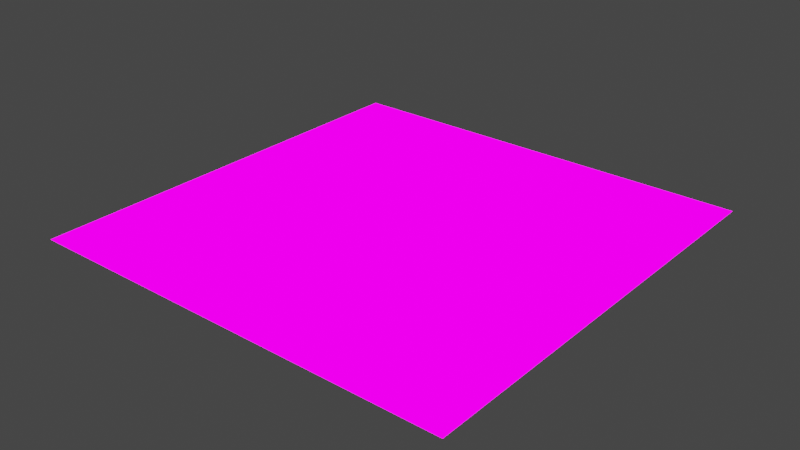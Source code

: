 # Source: carpet.blend  (saved by Blender 3.3.6; exported with 4.5.12 LTS)
import bpy
from mathutils import Matrix  # noqa: F401  (used for matrix-valued properties, if any)

bpy.ops.wm.read_factory_settings(use_empty=True)
scene = bpy.context.scene
scene.name = 'Scene'

# ---- collections
col_collection = bpy.data.collections.new('Collection'); scene.collection.children.link(col_collection)

# ---- images (referenced by path relative to the original .blend; pixels are not part of the script)
import os
ASSET_DIR = os.environ.get("B2B_ASSET_DIR", "")  # directory of the original .blend (textures are referenced by path, not embedded)
HERE = os.path.dirname(os.path.abspath(__file__))  # packed textures are extracted next to this script under _unpacked/

def load_image(name, relpath, width, height, colorspace="sRGB"):
    """Load a texture the original file referenced (path relative to the .blend, or extracted next to this script)."""
    p = next((c for c in (os.path.join(HERE, relpath), os.path.join(ASSET_DIR, relpath)) if relpath and os.path.exists(c)), "")
    if p:
        img = bpy.data.images.load(p, check_existing=True)
        img.name = name
    else:  # same state as the original file: an image datablock whose file is absent (Cycles renders it pink)
        img = bpy.data.images.new(name, width, height)
        img.source = "FILE"
        img.filepath = "//" + (relpath or name)
    img.colorspace_settings.name = colorspace
    return img
img_carpet_png = load_image('carpet.png', 'carpet.png', 1024, 1024, 'sRGB')

# ---- materials (node trees are filled in below, after node groups)
mat_material = bpy.data.materials.new('Material')
mat_material.alpha_threshold = 0.0
mat_material.use_transparent_shadow = False
mat_material.roughness = 0.5
mat_material.line_color = (0.0, 0.0, 0.0, 1.0)

# ---- material node trees
mat_material.use_nodes = True; mat_material.node_tree.nodes.clear()
_N = mat_material.node_tree.nodes; _L = mat_material.node_tree.links
n0 = _N.new('ShaderNodeOutputMaterial'); n0.name = 'Material Output'; n0.location = (300, 300)
n1 = _N.new('ShaderNodeBsdfPrincipled'); n1.name = 'Principled BSDF'; n1.location = (10, 300)
n1.distribution = 'GGX'
n1.subsurface_method = 'RANDOM_WALK_SKIN'
n1.inputs[2].default_value = 1.0
n1.inputs[3].default_value = 1.45
n1.inputs[13].default_value = 0.0
n1.inputs[27].default_value = (0.0, 0.0, 0.0, 1.0)
n1.inputs[28].default_value = 1.0
n2 = _N.new('ShaderNodeTexImage'); n2.name = 'Image Texture'; n2.location = (-280, 275)
n2.image = img_carpet_png
_L.new(n1.outputs[0], n0.inputs[0])
_L.new(n2.outputs[0], n1.inputs[0])
n0.is_active_output = True

# ---- world
world_world = bpy.data.worlds.new('World'); scene.world = world_world
world_world.use_nodes = True; world_world.node_tree.nodes.clear()
_N = world_world.node_tree.nodes; _L = world_world.node_tree.links
n0 = _N.new('ShaderNodeOutputWorld'); n0.name = 'World Output'; n0.location = (300, 300)
n1 = _N.new('ShaderNodeBackground'); n1.name = 'Background'; n1.location = (10, 300)
n1.inputs[0].default_value = (0.05088, 0.05088, 0.05088, 1.0)
_L.new(n1.outputs[0], n0.inputs[0])
n0.is_active_output = True
world_world.color = (0.05088, 0.05088, 0.05088)
world_world.use_sun_shadow = False
world_world.sun_shadow_jitter_overblur = 0.0

# ---- lights
light_sun = bpy.data.lights.new('Sun', 'SUN')
light_sun.transmission_factor = 0.0
light_sun.shadow_soft_size = 0.125

# ---- meshes
me_plane = bpy.data.meshes.new('Plane')
me_plane.from_pydata([(-1.0, -1.0, 0.0), (1.0, -1.0, 0.0), (-1.0, 1.0, 0.0), (1.0, 1.0, 0.0)], [], [(0, 1, 3, 2)])
_uv = me_plane.uv_layers.new(name='UVMap')
_uv.uv.foreach_set('vector', [-1.547, -1.547, 2.547, -1.547, 2.547, 2.547, -1.547, 2.547])
me_plane.materials.append(mat_material)
me_plane.update()

# ---- objects
ob_plane = bpy.data.objects.new('Plane', me_plane)
ob_sun = bpy.data.objects.new('Sun', light_sun)

# ---- transforms, parenting, visibility, modifiers, constraints
ob_plane.location = (0.0, 0.0, 0.0)
ob_plane.scale = (10.0, 10.0, 1.0)
ob_sun.location = (0.0, 0.0, 0.0)

# ---- collection membership
col_collection.objects.link(ob_plane)
col_collection.objects.link(ob_sun)

# ---- scene / render settings (as saved in the file)
scene.frame_start = 1; scene.frame_end = 250; scene.frame_set(1)
scene.render.engine = 'BLENDER_EEVEE_NEXT'
scene.cycles.sampling_pattern = 'TABULATED_SOBOL'
scene.cycles.use_light_tree = False
scene.view_settings.view_transform = 'Filmic'
bpy.context.view_layer.update()

# ---- added for rendering (the .blend has no active camera): camera
cam_auto = bpy.data.cameras.new('AutoCamera')
cam_auto.lens = 50.0
cam_auto.sensor_width = 36.0
cam_auto.clip_end = 1000.0
ob_auto_camera = bpy.data.objects.new('AutoCamera', cam_auto)
scene.collection.objects.link(ob_auto_camera)
ob_auto_camera.location = (26.1693, -31.4032, 20.9354)
ob_auto_camera.rotation_euler = (1.09748, -7.21219e-08, 0.694738)
scene.camera = ob_auto_camera
bpy.context.view_layer.update()
